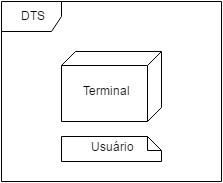

The diagram above was exported from draw.io. Its source (the exported page's mxGraphModel, read from the mxfile embedded in the PNG):
<mxGraphModel dx="1114" dy="566" grid="1" gridSize="10" guides="1" tooltips="1" connect="1" arrows="1" fold="1" page="1" pageScale="1" pageWidth="826" pageHeight="1169" background="#ffffff" math="0" shadow="0">
  <root>
    <mxCell id="0" />
    <mxCell id="1" parent="0" />
    <mxCell id="2d8845f6d58ecc27-1" value="DTS&lt;div&gt;&lt;br&gt;&lt;/div&gt;" style="shape=umlFrame;whiteSpace=wrap;html=1;strokeColor=#000000;align=center;verticalAlign=top;" vertex="1" parent="1">
      <mxGeometry x="10" y="10" width="220" height="180" as="geometry" />
    </mxCell>
    <mxCell id="2d8845f6d58ecc27-3" value="Usuário" style="shape=note;whiteSpace=wrap;html=1;size=14;verticalAlign=middle;align=center;spacingTop=-6;strokeColor=#000000;" vertex="1" parent="1">
      <mxGeometry x="70" y="145" width="100" height="25" as="geometry" />
    </mxCell>
    <mxCell id="2585fb35e5948413-1" value="&lt;div style=&quot;text-align: left&quot;&gt;Terminal&lt;/div&gt;" style="verticalAlign=middle;align=center;spacingTop=8;spacingLeft=2;spacingRight=12;shape=cube;size=14;direction=south;fontStyle=0;html=1;strokeColor=#000000;fillColor=none;fontColor=#000000;" vertex="1" parent="1">
      <mxGeometry x="70" y="60" width="100" height="70" as="geometry" />
    </mxCell>
  </root>
</mxGraphModel>